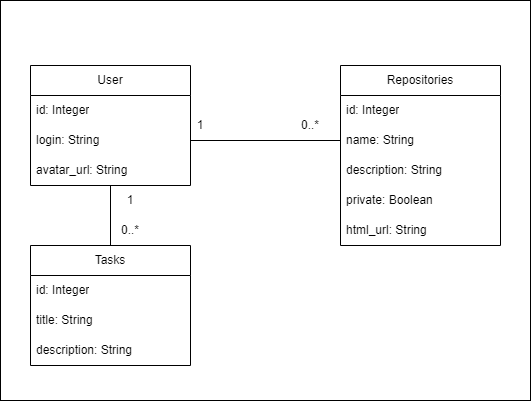

The diagram above was exported from draw.io. Its source (the exported page's mxGraphModel, read from the mxfile embedded in the PNG):
<mxGraphModel dx="1434" dy="828" grid="1" gridSize="10" guides="1" tooltips="1" connect="1" arrows="1" fold="1" page="1" pageScale="1" pageWidth="850" pageHeight="1100" math="0" shadow="0">
  <root>
    <mxCell id="0" />
    <mxCell id="1" parent="0" />
    <mxCell id="7Qv5tCO4AqhqSkG_6EUV-3" value="" style="rounded=0;whiteSpace=wrap;html=1;" vertex="1" parent="1">
      <mxGeometry x="170" y="395" width="530" height="400" as="geometry" />
    </mxCell>
    <mxCell id="Y4ymoJ2iU8-fURbLW0NM-2" value="User" style="swimlane;fontStyle=0;childLayout=stackLayout;horizontal=1;startSize=30;horizontalStack=0;resizeParent=1;resizeParentMax=0;resizeLast=0;collapsible=1;marginBottom=0;whiteSpace=wrap;html=1;" parent="1" vertex="1">
      <mxGeometry x="200" y="460" width="160" height="120" as="geometry" />
    </mxCell>
    <mxCell id="Y4ymoJ2iU8-fURbLW0NM-3" value="id: Integer" style="text;strokeColor=none;fillColor=none;align=left;verticalAlign=middle;spacingLeft=4;spacingRight=4;overflow=hidden;points=[[0,0.5],[1,0.5]];portConstraint=eastwest;rotatable=0;whiteSpace=wrap;html=1;" parent="Y4ymoJ2iU8-fURbLW0NM-2" vertex="1">
      <mxGeometry y="30" width="160" height="30" as="geometry" />
    </mxCell>
    <mxCell id="Y4ymoJ2iU8-fURbLW0NM-4" value="login: String" style="text;strokeColor=none;fillColor=none;align=left;verticalAlign=middle;spacingLeft=4;spacingRight=4;overflow=hidden;points=[[0,0.5],[1,0.5]];portConstraint=eastwest;rotatable=0;whiteSpace=wrap;html=1;" parent="Y4ymoJ2iU8-fURbLW0NM-2" vertex="1">
      <mxGeometry y="60" width="160" height="30" as="geometry" />
    </mxCell>
    <mxCell id="Y4ymoJ2iU8-fURbLW0NM-5" value="avatar_url: String" style="text;strokeColor=none;fillColor=none;align=left;verticalAlign=middle;spacingLeft=4;spacingRight=4;overflow=hidden;points=[[0,0.5],[1,0.5]];portConstraint=eastwest;rotatable=0;whiteSpace=wrap;html=1;" parent="Y4ymoJ2iU8-fURbLW0NM-2" vertex="1">
      <mxGeometry y="90" width="160" height="30" as="geometry" />
    </mxCell>
    <mxCell id="Y4ymoJ2iU8-fURbLW0NM-6" value="Tasks" style="swimlane;fontStyle=0;childLayout=stackLayout;horizontal=1;startSize=30;horizontalStack=0;resizeParent=1;resizeParentMax=0;resizeLast=0;collapsible=1;marginBottom=0;whiteSpace=wrap;html=1;" parent="1" vertex="1">
      <mxGeometry x="200" y="640" width="160" height="120" as="geometry" />
    </mxCell>
    <mxCell id="Y4ymoJ2iU8-fURbLW0NM-7" value="id: Integer" style="text;strokeColor=none;fillColor=none;align=left;verticalAlign=middle;spacingLeft=4;spacingRight=4;overflow=hidden;points=[[0,0.5],[1,0.5]];portConstraint=eastwest;rotatable=0;whiteSpace=wrap;html=1;" parent="Y4ymoJ2iU8-fURbLW0NM-6" vertex="1">
      <mxGeometry y="30" width="160" height="30" as="geometry" />
    </mxCell>
    <mxCell id="Y4ymoJ2iU8-fURbLW0NM-8" value="title: String" style="text;strokeColor=none;fillColor=none;align=left;verticalAlign=middle;spacingLeft=4;spacingRight=4;overflow=hidden;points=[[0,0.5],[1,0.5]];portConstraint=eastwest;rotatable=0;whiteSpace=wrap;html=1;" parent="Y4ymoJ2iU8-fURbLW0NM-6" vertex="1">
      <mxGeometry y="60" width="160" height="30" as="geometry" />
    </mxCell>
    <mxCell id="Y4ymoJ2iU8-fURbLW0NM-9" value="description: String" style="text;strokeColor=none;fillColor=none;align=left;verticalAlign=middle;spacingLeft=4;spacingRight=4;overflow=hidden;points=[[0,0.5],[1,0.5]];portConstraint=eastwest;rotatable=0;whiteSpace=wrap;html=1;" parent="Y4ymoJ2iU8-fURbLW0NM-6" vertex="1">
      <mxGeometry y="90" width="160" height="30" as="geometry" />
    </mxCell>
    <mxCell id="Y4ymoJ2iU8-fURbLW0NM-10" value="" style="endArrow=none;html=1;rounded=0;exitX=0.5;exitY=0;exitDx=0;exitDy=0;entryX=0.5;entryY=0.986;entryDx=0;entryDy=0;entryPerimeter=0;" parent="1" source="Y4ymoJ2iU8-fURbLW0NM-6" target="Y4ymoJ2iU8-fURbLW0NM-5" edge="1">
      <mxGeometry width="50" height="50" relative="1" as="geometry">
        <mxPoint x="240" y="710" as="sourcePoint" />
        <mxPoint x="300" y="610" as="targetPoint" />
      </mxGeometry>
    </mxCell>
    <mxCell id="Y4ymoJ2iU8-fURbLW0NM-13" value="1" style="text;html=1;strokeColor=none;fillColor=none;align=center;verticalAlign=middle;whiteSpace=wrap;rounded=0;" parent="1" vertex="1">
      <mxGeometry x="270" y="580" width="60" height="30" as="geometry" />
    </mxCell>
    <mxCell id="Y4ymoJ2iU8-fURbLW0NM-14" value="0..*&lt;br&gt;" style="text;html=1;strokeColor=none;fillColor=none;align=center;verticalAlign=middle;whiteSpace=wrap;rounded=0;" parent="1" vertex="1">
      <mxGeometry x="270" y="610" width="60" height="30" as="geometry" />
    </mxCell>
    <mxCell id="Y4ymoJ2iU8-fURbLW0NM-16" value="Repositories" style="swimlane;fontStyle=0;childLayout=stackLayout;horizontal=1;startSize=30;horizontalStack=0;resizeParent=1;resizeParentMax=0;resizeLast=0;collapsible=1;marginBottom=0;whiteSpace=wrap;html=1;" parent="1" vertex="1">
      <mxGeometry x="510" y="460" width="160" height="180" as="geometry">
        <mxRectangle x="450" y="460" width="110" height="30" as="alternateBounds" />
      </mxGeometry>
    </mxCell>
    <mxCell id="Y4ymoJ2iU8-fURbLW0NM-17" value="id: Integer" style="text;strokeColor=none;fillColor=none;align=left;verticalAlign=middle;spacingLeft=4;spacingRight=4;overflow=hidden;points=[[0,0.5],[1,0.5]];portConstraint=eastwest;rotatable=0;whiteSpace=wrap;html=1;" parent="Y4ymoJ2iU8-fURbLW0NM-16" vertex="1">
      <mxGeometry y="30" width="160" height="30" as="geometry" />
    </mxCell>
    <mxCell id="Y4ymoJ2iU8-fURbLW0NM-18" value="name: String" style="text;strokeColor=none;fillColor=none;align=left;verticalAlign=middle;spacingLeft=4;spacingRight=4;overflow=hidden;points=[[0,0.5],[1,0.5]];portConstraint=eastwest;rotatable=0;whiteSpace=wrap;html=1;" parent="Y4ymoJ2iU8-fURbLW0NM-16" vertex="1">
      <mxGeometry y="60" width="160" height="30" as="geometry" />
    </mxCell>
    <mxCell id="Y4ymoJ2iU8-fURbLW0NM-19" value="description: String" style="text;strokeColor=none;fillColor=none;align=left;verticalAlign=middle;spacingLeft=4;spacingRight=4;overflow=hidden;points=[[0,0.5],[1,0.5]];portConstraint=eastwest;rotatable=0;whiteSpace=wrap;html=1;" parent="Y4ymoJ2iU8-fURbLW0NM-16" vertex="1">
      <mxGeometry y="90" width="160" height="30" as="geometry" />
    </mxCell>
    <mxCell id="Y4ymoJ2iU8-fURbLW0NM-26" value="private: Boolean" style="text;strokeColor=none;fillColor=none;align=left;verticalAlign=middle;spacingLeft=4;spacingRight=4;overflow=hidden;points=[[0,0.5],[1,0.5]];portConstraint=eastwest;rotatable=0;whiteSpace=wrap;html=1;" parent="Y4ymoJ2iU8-fURbLW0NM-16" vertex="1">
      <mxGeometry y="120" width="160" height="30" as="geometry" />
    </mxCell>
    <mxCell id="Y4ymoJ2iU8-fURbLW0NM-27" value="html_url: String" style="text;strokeColor=none;fillColor=none;align=left;verticalAlign=middle;spacingLeft=4;spacingRight=4;overflow=hidden;points=[[0,0.5],[1,0.5]];portConstraint=eastwest;rotatable=0;whiteSpace=wrap;html=1;" parent="Y4ymoJ2iU8-fURbLW0NM-16" vertex="1">
      <mxGeometry y="150" width="160" height="30" as="geometry" />
    </mxCell>
    <mxCell id="Y4ymoJ2iU8-fURbLW0NM-28" value="" style="endArrow=none;html=1;rounded=0;entryX=1;entryY=0.5;entryDx=0;entryDy=0;exitX=0;exitY=0.5;exitDx=0;exitDy=0;" parent="1" source="Y4ymoJ2iU8-fURbLW0NM-18" target="Y4ymoJ2iU8-fURbLW0NM-4" edge="1">
      <mxGeometry width="50" height="50" relative="1" as="geometry">
        <mxPoint x="290" y="630" as="sourcePoint" />
        <mxPoint x="340" y="580" as="targetPoint" />
      </mxGeometry>
    </mxCell>
    <mxCell id="Y4ymoJ2iU8-fURbLW0NM-29" value="1" style="text;html=1;strokeColor=none;fillColor=none;align=center;verticalAlign=middle;whiteSpace=wrap;rounded=0;" parent="1" vertex="1">
      <mxGeometry x="340" y="505" width="60" height="30" as="geometry" />
    </mxCell>
    <mxCell id="Y4ymoJ2iU8-fURbLW0NM-30" value="0..*&lt;br&gt;" style="text;html=1;strokeColor=none;fillColor=none;align=center;verticalAlign=middle;whiteSpace=wrap;rounded=0;" parent="1" vertex="1">
      <mxGeometry x="450" y="505" width="60" height="30" as="geometry" />
    </mxCell>
  </root>
</mxGraphModel>